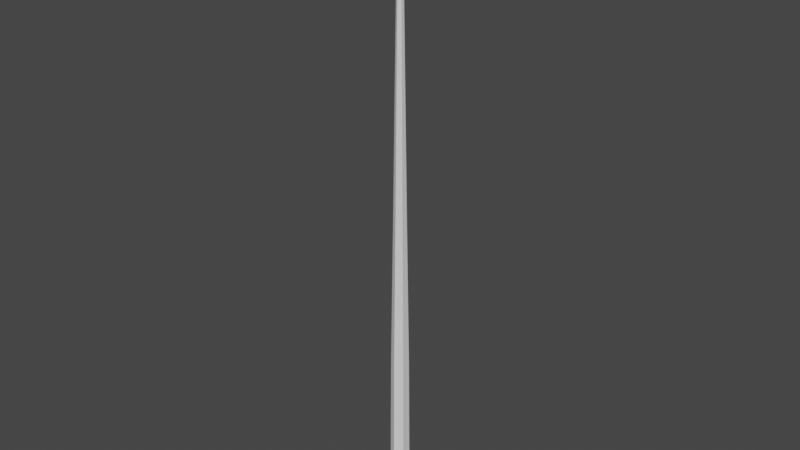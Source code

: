 # Source: base.blend  (saved by Blender 2.93.21; exported with 4.5.12 LTS)
import bpy
from mathutils import Matrix  # noqa: F401  (used for matrix-valued properties, if any)

bpy.ops.wm.read_factory_settings(use_empty=True)
scene = bpy.context.scene
scene.name = 'Scene'

# ---- world
world_world = bpy.data.worlds.new('World'); scene.world = world_world
world_world.use_nodes = True; world_world.node_tree.nodes.clear()
_N = world_world.node_tree.nodes; _L = world_world.node_tree.links
n0 = _N.new('ShaderNodeOutputWorld'); n0.name = 'World Output'; n0.location = (300, 300)
n1 = _N.new('ShaderNodeBackground'); n1.name = 'Background'; n1.location = (10, 300)
n1.inputs[0].default_value = (0.05088, 0.05088, 0.05088, 1.0)
_L.new(n1.outputs[0], n0.inputs[0])
n0.is_active_output = True
world_world.color = (0.05088, 0.05088, 0.05088)
world_world.use_sun_shadow = False
world_world.sun_shadow_jitter_overblur = 0.0

# ---- meshes
me_circle = bpy.data.meshes.new('Circle')
me_circle.from_pydata([(0.0, 0.4205, 0.0), (-0.3642, 0.2103, 0.0), (-0.3642, -0.2103, 0.0), (3.676e-08, -0.4205, 0.0), (0.3642, -0.2103, 0.0), (0.3642, 0.2103, 0.0), (1.987e-08, -9.934e-09, 8.697), (-0.3238, -0.187, 2.237), (0.3238, -0.187, 2.237), (-0.3238, 0.187, 2.237), (3.357e-08, -0.3739, 2.237), (0.3238, 0.187, 2.237), (0.2352, -0.1358, 4.39), (0.2352, 0.1358, 4.39), (-0.2352, -0.1358, 4.39), (2.71e-08, -0.2715, 4.39), (3.366e-09, 0.2715, 4.39), (-0.2352, 0.1358, 4.39), (0.1078, -0.06227, 7.771), (-0.1078, -0.06227, 7.771), (5.828e-09, 0.1245, 7.771), (0.1078, 0.06227, 7.771), (1.671e-08, -0.1245, 7.771), (-0.1078, 0.06227, 7.771), (8.811e-10, 0.3739, 2.237), (0.122, 0.07043, 7.395), (0.1361, 0.0786, 7.019), (0.1503, 0.08677, 6.644), (0.1644, 0.09493, 6.268), (0.1786, 0.1031, 5.893), (0.1927, 0.1113, 5.517), (0.2069, 0.1194, 5.142), (0.221, 0.1276, 4.766), (1.787e-08, -0.1409, 7.395), (1.902e-08, -0.1572, 7.019), (2.018e-08, -0.1735, 6.644), (2.133e-08, -0.1899, 6.268), (2.249e-08, -0.2062, 5.893), (2.364e-08, -0.2225, 5.517), (2.48e-08, -0.2389, 5.142), (2.595e-08, -0.2552, 4.766), (-0.122, 0.07043, 7.395), (-0.1361, 0.0786, 7.019), (-0.1503, 0.08677, 6.644), (-0.1644, 0.09493, 6.268), (-0.1786, 0.1031, 5.893), (-0.1927, 0.1113, 5.517), (-0.2069, 0.1194, 5.142), (-0.221, 0.1276, 4.766), (0.221, -0.1276, 4.766), (0.2069, -0.1194, 5.142), (0.1927, -0.1113, 5.517), (0.1786, -0.1031, 5.893), (0.1644, -0.09493, 6.268), (0.1503, -0.08677, 6.644), (0.1361, -0.0786, 7.019), (0.122, -0.07043, 7.395), (-0.221, -0.1276, 4.766), (-0.2069, -0.1194, 5.142), (-0.1927, -0.1113, 5.517), (-0.1786, -0.1031, 5.893), (-0.1644, -0.09493, 6.268), (-0.1503, -0.08677, 6.644), (-0.1361, -0.0786, 7.019), (-0.122, -0.07043, 7.395), (3.64e-09, 0.2552, 4.766), (3.913e-09, 0.2389, 5.142), (4.187e-09, 0.2225, 5.517), (4.46e-09, 0.2062, 5.893), (4.734e-09, 0.1899, 6.268), (5.007e-09, 0.1735, 6.644), (5.281e-09, 0.1572, 7.019), (5.554e-09, 0.1409, 7.395), (0.3091, -0.1784, 2.596), (0.2943, -0.1699, 2.955), (0.2795, -0.1614, 3.314), (0.2647, -0.1528, 3.673), (0.2499, -0.1443, 4.032), (-0.3091, -0.1784, 2.596), (-0.2943, -0.1699, 2.955), (-0.2795, -0.1614, 3.314), (-0.2647, -0.1528, 3.673), (-0.2499, -0.1443, 4.032), (1.295e-09, 0.3569, 2.596), (1.709e-09, 0.3398, 2.955), (2.124e-09, 0.3227, 3.314), (2.538e-09, 0.3057, 3.673), (2.952e-09, 0.2886, 4.032), (-0.2499, 0.1443, 4.032), (-0.2647, 0.1528, 3.673), (-0.2795, 0.1614, 3.314), (-0.2943, 0.1699, 2.955), (-0.3091, 0.1784, 2.596), (2.818e-08, -0.2886, 4.032), (2.926e-08, -0.3057, 3.673), (3.034e-08, -0.3227, 3.314), (3.142e-08, -0.3398, 2.955), (3.249e-08, -0.3569, 2.596), (0.2499, 0.1443, 4.032), (0.2647, 0.1528, 3.673), (0.2795, 0.1614, 3.314), (0.2943, 0.1699, 2.955), (0.3091, 0.1784, 2.596), (1.468e-10, 0.4127, 0.4425), (2.937e-10, 0.405, 0.8014), (4.405e-10, 0.3972, 1.16), (5.874e-10, 0.3895, 1.519), (7.342e-10, 0.3817, 1.878), (-0.3575, -0.2064, 0.4425), (-0.3507, -0.2025, 0.8014), (-0.344, -0.1986, 1.16), (-0.3373, -0.1947, 1.519), (-0.3306, -0.1909, 1.878), (0.3306, 0.1909, 1.878), (0.3373, 0.1947, 1.519), (0.344, 0.1986, 1.16), (0.3507, 0.2025, 0.8014), (0.3575, 0.2064, 0.4425), (0.3575, -0.2064, 0.4425), (0.3507, -0.2025, 0.8014), (0.344, -0.1986, 1.16), (0.3373, -0.1947, 1.519), (0.3306, -0.1909, 1.878), (3.41e-08, -0.3817, 1.878), (3.464e-08, -0.3895, 1.519), (3.517e-08, -0.3972, 1.16), (3.57e-08, -0.405, 0.8014), (3.623e-08, -0.4127, 0.4425), (-0.3306, 0.1909, 1.878), (-0.3373, 0.1947, 1.519), (-0.344, 0.1986, 1.16), (-0.3507, 0.2025, 0.8014), (-0.3575, 0.2064, 0.4425)], [], [(21, 18, 6), (22, 19, 6), (23, 20, 6), (20, 21, 6), (18, 22, 6), (19, 23, 6), (82, 88, 17, 14), (77, 93, 15, 12), (87, 98, 13, 16), (88, 87, 16, 17), (93, 82, 14, 15), (98, 77, 12, 13), (64, 41, 23, 19), (56, 33, 22, 18), (72, 25, 21, 20), (41, 72, 20, 23), (33, 64, 19, 22), (25, 56, 18, 21), (113, 122, 8, 11), (123, 112, 7, 10), (128, 107, 24, 9), (107, 113, 11, 24), (122, 123, 10, 8), (112, 128, 9, 7), (13, 12, 49, 32), (32, 49, 50, 31), (31, 50, 51, 30), (30, 51, 52, 29), (29, 52, 53, 28), (28, 53, 54, 27), (27, 54, 55, 26), (26, 55, 56, 25), (15, 14, 57, 40), (40, 57, 58, 39), (39, 58, 59, 38), (38, 59, 60, 37), (37, 60, 61, 36), (36, 61, 62, 35), (35, 62, 63, 34), (34, 63, 64, 33), (17, 16, 65, 48), (48, 65, 66, 47), (47, 66, 67, 46), (46, 67, 68, 45), (45, 68, 69, 44), (44, 69, 70, 43), (43, 70, 71, 42), (42, 71, 72, 41), (16, 13, 32, 65), (65, 32, 31, 66), (66, 31, 30, 67), (67, 30, 29, 68), (68, 29, 28, 69), (69, 28, 27, 70), (70, 27, 26, 71), (71, 26, 25, 72), (12, 15, 40, 49), (49, 40, 39, 50), (50, 39, 38, 51), (51, 38, 37, 52), (52, 37, 36, 53), (53, 36, 35, 54), (54, 35, 34, 55), (55, 34, 33, 56), (14, 17, 48, 57), (57, 48, 47, 58), (58, 47, 46, 59), (59, 46, 45, 60), (60, 45, 44, 61), (61, 44, 43, 62), (62, 43, 42, 63), (63, 42, 41, 64), (11, 8, 73, 102), (102, 73, 74, 101), (101, 74, 75, 100), (100, 75, 76, 99), (99, 76, 77, 98), (10, 7, 78, 97), (97, 78, 79, 96), (96, 79, 80, 95), (95, 80, 81, 94), (94, 81, 82, 93), (9, 24, 83, 92), (92, 83, 84, 91), (91, 84, 85, 90), (90, 85, 86, 89), (89, 86, 87, 88), (24, 11, 102, 83), (83, 102, 101, 84), (84, 101, 100, 85), (85, 100, 99, 86), (86, 99, 98, 87), (8, 10, 97, 73), (73, 97, 96, 74), (74, 96, 95, 75), (75, 95, 94, 76), (76, 94, 93, 77), (7, 9, 92, 78), (78, 92, 91, 79), (79, 91, 90, 80), (80, 90, 89, 81), (81, 89, 88, 82), (2, 1, 132, 108), (108, 132, 131, 109), (109, 131, 130, 110), (110, 130, 129, 111), (111, 129, 128, 112), (4, 3, 127, 118), (118, 127, 126, 119), (119, 126, 125, 120), (120, 125, 124, 121), (121, 124, 123, 122), (0, 5, 117, 103), (103, 117, 116, 104), (104, 116, 115, 105), (105, 115, 114, 106), (106, 114, 113, 107), (1, 0, 103, 132), (132, 103, 104, 131), (131, 104, 105, 130), (130, 105, 106, 129), (129, 106, 107, 128), (3, 2, 108, 127), (127, 108, 109, 126), (126, 109, 110, 125), (125, 110, 111, 124), (124, 111, 112, 123), (5, 4, 118, 117), (117, 118, 119, 116), (116, 119, 120, 115), (115, 120, 121, 114), (114, 121, 122, 113)])
_uv = me_circle.uv_layers.new(name='UVMap')
_uv.uv.foreach_set('vector', [0.0, 0.0, 0.0, 0.0, 0.0, 0.0, 0.0, 0.0, 0.0, 0.0, 0.0, 0.0, 0.0, 0.0, 0.0, 0.0, 0.0, 0.0, 0.0, 0.0, 0.0, 0.0, 0.0, 0.0, 0.0, 0.0, 0.0, 0.0, 0.0, 0.0, 0.0, 0.0, 0.0, 0.0, 0.0, 0.0, 0.0, 0.0, 0.0, 0.0, 0.0, 0.0, 0.0, 0.0, 0.0, 0.0, 0.0, 0.0, 0.0, 0.0, 0.0, 0.0, 0.0, 0.0, 0.0, 0.0, 0.0, 0.0, 0.0, 0.0, 0.0, 0.0, 0.0, 0.0, 0.0, 0.0, 0.0, 0.0, 0.0, 0.0, 0.0, 0.0, 0.0, 0.0, 0.0, 0.0, 0.0, 0.0, 0.0, 0.0, 0.0, 0.0, 0.0, 0.0, 0.0, 0.0, 0.0, 0.0, 0.0, 0.0, 0.0, 0.0, 0.0, 0.0, 0.0, 0.0, 0.0, 0.0, 0.0, 0.0, 0.0, 0.0, 0.0, 0.0, 0.0, 0.0, 0.0, 0.0, 0.0, 0.0, 0.0, 0.0, 0.0, 0.0, 0.0, 0.0, 0.0, 0.0, 0.0, 0.0, 0.0, 0.0, 0.0, 0.0, 0.0, 0.0, 0.0, 0.0, 0.0, 0.0, 0.0, 0.0, 0.0, 0.0, 0.0, 0.0, 0.0, 0.0, 0.0, 0.0, 0.0, 0.0, 0.0, 0.0, 0.0, 0.0, 0.0, 0.0, 0.0, 0.0, 0.0, 0.0, 0.0, 0.0, 0.0, 0.0, 0.0, 0.0, 0.0, 0.0, 0.0, 0.0, 0.0, 0.0, 0.0, 0.0, 0.0, 0.0, 0.0, 0.0, 0.0, 0.0, 0.0, 0.0, 0.0, 0.0, 0.0, 0.0, 0.0, 0.0, 0.0, 0.0, 0.0, 0.0, 0.0, 0.0, 0.0, 0.0, 0.0, 0.0, 0.0, 0.0, 0.0, 0.0, 0.0, 0.0, 0.0, 0.0, 0.0, 0.0, 0.0, 0.0, 0.0, 0.0, 0.0, 0.0, 0.0, 0.0, 0.0, 0.0, 0.0, 0.0, 0.0, 0.0, 0.0, 0.0, 0.0, 0.0, 0.0, 0.0, 0.0, 0.0, 0.0, 0.0, 0.0, 0.0, 0.0, 0.0, 0.0, 0.0, 0.0, 0.0, 0.0, 0.0, 0.0, 0.0, 0.0, 0.0, 0.0, 0.0, 0.0, 0.0, 0.0, 0.0, 0.0, 0.0, 0.0, 0.0, 0.0, 0.0, 0.0, 0.0, 0.0, 0.0, 0.0, 0.0, 0.0, 0.0, 0.0, 0.0, 0.0, 0.0, 0.0, 0.0, 0.0, 0.0, 0.0, 0.0, 0.0, 0.0, 0.0, 0.0, 0.0, 0.0, 0.0, 0.0, 0.0, 0.0, 0.0, 0.0, 0.0, 0.0, 0.0, 0.0, 0.0, 0.0, 0.0, 0.0, 0.0, 0.0, 0.0, 0.0, 0.0, 0.0, 0.0, 0.0, 0.0, 0.0, 0.0, 0.0, 0.0, 0.0, 0.0, 0.0, 0.0, 0.0, 0.0, 0.0, 0.0, 0.0, 0.0, 0.0, 0.0, 0.0, 0.0, 0.0, 0.0, 0.0, 0.0, 0.0, 0.0, 0.0, 0.0, 0.0, 0.0, 0.0, 0.0, 0.0, 0.0, 0.0, 0.0, 0.0, 0.0, 0.0, 0.0, 0.0, 0.0, 0.0, 0.0, 0.0, 0.0, 0.0, 0.0, 0.0, 0.0, 0.0, 0.0, 0.0, 0.0, 0.0, 0.0, 0.0, 0.0, 0.0, 0.0, 0.0, 0.0, 0.0, 0.0, 0.0, 0.0, 0.0, 0.0, 0.0, 0.0, 0.0, 0.0, 0.0, 0.0, 0.0, 0.0, 0.0, 0.0, 0.0, 0.0, 0.0, 0.0, 0.0, 0.0, 0.0, 0.0, 0.0, 0.0, 0.0, 0.0, 0.0, 0.0, 0.0, 0.0, 0.0, 0.0, 0.0, 0.0, 0.0, 0.0, 0.0, 0.0, 0.0, 0.0, 0.0, 0.0, 0.0, 0.0, 0.0, 0.0, 0.0, 0.0, 0.0, 0.0, 0.0, 0.0, 0.0, 0.0, 0.0, 0.0, 0.0, 0.0, 0.0, 0.0, 0.0, 0.0, 0.0, 0.0, 0.0, 0.0, 0.0, 0.0, 0.0, 0.0, 0.0, 0.0, 0.0, 0.0, 0.0, 0.0, 0.0, 0.0, 0.0, 0.0, 0.0, 0.0, 0.0, 0.0, 0.0, 0.0, 0.0, 0.0, 0.0, 0.0, 0.0, 0.0, 0.0, 0.0, 0.0, 0.0, 0.0, 0.0, 0.0, 0.0, 0.0, 0.0, 0.0, 0.0, 0.0, 0.0, 0.0, 0.0, 0.0, 0.0, 0.0, 0.0, 0.0, 0.0, 0.0, 0.0, 0.0, 0.0, 0.0, 0.0, 0.0, 0.0, 0.0, 0.0, 0.0, 0.0, 0.0, 0.0, 0.0, 0.0, 0.0, 0.0, 0.0, 0.0, 0.0, 0.0, 0.0, 0.0, 0.0, 0.0, 0.0, 0.0, 0.0, 0.0, 0.0, 0.0, 0.0, 0.0, 0.0, 0.0, 0.0, 0.0, 0.0, 0.0, 0.0, 0.0, 0.0, 0.0, 0.0, 0.0, 0.0, 0.0, 0.0, 0.0, 0.0, 0.0, 0.0, 0.0, 0.0, 0.0, 0.0, 0.0, 0.0, 0.0, 0.0, 0.0, 0.0, 0.0, 0.0, 0.0, 0.0, 0.0, 0.0, 0.0, 0.0, 0.0, 0.0, 0.0, 0.0, 0.0, 0.0, 0.0, 0.0, 0.0, 0.0, 0.0, 0.0, 0.0, 0.0, 0.0, 0.0, 0.0, 0.0, 0.0, 0.0, 0.0, 0.0, 0.0, 0.0, 0.0, 0.0, 0.0, 0.0, 0.0, 0.0, 0.0, 0.0, 0.0, 0.0, 0.0, 0.0, 0.0, 0.0, 0.0, 0.0, 0.0, 0.0, 0.0, 0.0, 0.0, 0.0, 0.0, 0.0, 0.0, 0.0, 0.0, 0.0, 0.0, 0.0, 0.0, 0.0, 0.0, 0.0, 0.0, 0.0, 0.0, 0.0, 0.0, 0.0, 0.0, 0.0, 0.0, 0.0, 0.0, 0.0, 0.0, 0.0, 0.0, 0.0, 0.0, 0.0, 0.0, 0.0, 0.0, 0.0, 0.0, 0.0, 0.0, 0.0, 0.0, 0.0, 0.0, 0.0, 0.0, 0.0, 0.0, 0.0, 0.0, 0.0, 0.0, 0.0, 0.0, 0.0, 0.0, 0.0, 0.0, 0.0, 0.0, 0.0, 0.0, 0.0, 0.0, 0.0, 0.0, 0.0, 0.0, 0.0, 0.0, 0.0, 0.0, 0.0, 0.0, 0.0, 0.0, 0.0, 0.0, 0.0, 0.0, 0.0, 0.0, 0.0, 0.0, 0.0, 0.0, 0.0, 0.0, 0.0, 0.0, 0.0, 0.0, 0.0, 0.0, 0.0, 0.0, 0.0, 0.0, 0.0, 0.0, 0.0, 0.0, 0.0, 0.0, 0.0, 0.0, 0.0, 0.0, 0.0, 0.0, 0.0, 0.0, 0.0, 0.0, 0.0, 0.0, 0.0, 0.0, 0.0, 0.0, 0.0, 0.0, 0.0, 0.0, 0.0, 0.0, 0.0, 0.0, 0.0, 0.0, 0.0, 0.0, 0.0, 0.0, 0.0, 0.0, 0.0, 0.0, 0.0, 0.0, 0.0, 0.0, 0.0, 0.0, 0.0, 0.0, 0.0, 0.0, 0.0, 0.0, 0.0, 0.0, 0.0, 0.0, 0.0, 0.0, 0.0, 0.0, 0.0, 0.0, 0.0, 0.0, 0.0, 0.0, 0.0, 0.0, 0.0, 0.0, 0.0, 0.0, 0.0, 0.0, 0.0, 0.0, 0.0, 0.0, 0.0, 0.0, 0.0, 0.0, 0.0, 0.0, 0.0, 0.0, 0.0, 0.0, 0.0, 0.0, 0.0, 0.0, 0.0, 0.0, 0.0, 0.0, 0.0, 0.0, 0.0, 0.0, 0.0, 0.0, 0.0, 0.0, 0.0, 0.0, 0.0, 0.0, 0.0, 0.0, 0.0, 0.0, 0.0, 0.0, 0.0, 0.0, 0.0, 0.0, 0.0, 0.0, 0.0, 0.0, 0.0, 0.0, 0.0, 0.0, 0.0, 0.0, 0.0, 0.0, 0.0, 0.0, 0.0, 0.0, 0.0, 0.0, 0.0, 0.0, 0.0, 0.0, 0.0, 0.0, 0.0, 0.0, 0.0, 0.0, 0.0, 0.0, 0.0, 0.0, 0.0, 0.0, 0.0, 0.0, 0.0, 0.0, 0.0, 0.0, 0.0, 0.0, 0.0, 0.0, 0.0, 0.0, 0.0, 0.0, 0.0, 0.0, 0.0, 0.0, 0.0, 0.0, 0.0, 0.0, 0.0, 0.0, 0.0, 0.0, 0.0, 0.0, 0.0, 0.0, 0.0, 0.0, 0.0, 0.0, 0.0, 0.0, 0.0, 0.0, 0.0, 0.0, 0.0, 0.0, 0.0, 0.0, 0.0, 0.0, 0.0, 0.0, 0.0, 0.0, 0.0, 0.0, 0.0, 0.0, 0.0, 0.0, 0.0, 0.0, 0.0, 0.0, 0.0, 0.0, 0.0, 0.0, 0.0, 0.0, 0.0, 0.0, 0.0, 0.0, 0.0, 0.0, 0.0, 0.0, 0.0, 0.0, 0.0, 0.0, 0.0, 0.0, 0.0, 0.0, 0.0, 0.0, 0.0, 0.0, 0.0, 0.0, 0.0, 0.0, 0.0, 0.0, 0.0, 0.0, 0.0, 0.0, 0.0, 0.0, 0.0, 0.0, 0.0, 0.0, 0.0, 0.0, 0.0, 0.0, 0.0, 0.0, 0.0, 0.0, 0.0, 0.0, 0.0, 0.0, 0.0, 0.0, 0.0, 0.0, 0.0, 0.0, 0.0, 0.0, 0.0, 0.0, 0.0, 0.0, 0.0, 0.0, 0.0, 0.0, 0.0, 0.0, 0.0, 0.0, 0.0, 0.0, 0.0, 0.0, 0.0, 0.0, 0.0, 0.0, 0.0, 0.0, 0.0, 0.0, 0.0, 0.0, 0.0, 0.0, 0.0, 0.0, 0.0, 0.0, 0.0, 0.0, 0.0, 0.0, 0.0, 0.0, 0.0, 0.0, 0.0, 0.0, 0.0, 0.0, 0.0, 0.0, 0.0, 0.0, 0.0, 0.0, 0.0, 0.0, 0.0, 0.0, 0.0, 0.0, 0.0, 0.0, 0.0, 0.0, 0.0, 0.0, 0.0, 0.0, 0.0, 0.0, 0.0, 0.0, 0.0, 0.0, 0.0, 0.0, 0.0, 0.0, 0.0, 0.0, 0.0, 0.0, 0.0, 0.0, 0.0, 0.0, 0.0, 0.0, 0.0])
me_circle.use_remesh_fix_poles = True
me_circle.use_remesh_preserve_attributes = False
me_circle.update()
me_circle_001 = bpy.data.meshes.new('Circle.001')
me_circle_001.from_pydata([], [], [])
_uv = me_circle_001.uv_layers.new(name='UVMap')
_uv.uv.foreach_set('vector', [])
me_circle_001.use_remesh_fix_poles = True
me_circle_001.use_remesh_preserve_attributes = False
me_circle_001.update()

# ---- objects
ob_circle = bpy.data.objects.new('Circle', me_circle)
ob_empty = bpy.data.objects.new('Empty', None)
ob_circle_001 = bpy.data.objects.new('Circle.001', me_circle_001)

# ---- transforms, parenting, visibility, modifiers, constraints
ob_circle.location = (0.0, 0.0, 0.0)
ob_circle.scale = (0.3285, 0.3285, 1.0)
ob_empty.location = (0.4663, -9.837, 5.267)
ob_empty.rotation_euler = (1.571, -0.01389, 3.142)
ob_empty.scale = (2.111, 2.111, 2.111)
ob_empty.empty_display_type = 'IMAGE'
ob_empty.empty_display_size = 5.0
ob_circle_001.location = (0.0, 0.0, 0.0)

# ---- collection membership
scene.collection.objects.link(ob_circle)
scene.collection.objects.link(ob_empty)
scene.collection.objects.link(ob_circle_001)

# ---- scene / render settings (as saved in the file)
scene.frame_start = 1; scene.frame_end = 250; scene.frame_set(1)
scene.render.engine = 'BLENDER_EEVEE_NEXT'
scene.cycles.use_denoising = False
scene.cycles.samples = 128
scene.cycles.sampling_pattern = 'TABULATED_SOBOL'
scene.cycles.use_adaptive_sampling = False
scene.cycles.use_light_tree = False
scene.view_settings.view_transform = 'Filmic'
bpy.context.view_layer.update()

# ---- added for rendering (the .blend has no active camera and no usable light): camera, sun
cam_auto = bpy.data.cameras.new('AutoCamera')
cam_auto.lens = 50.0
cam_auto.sensor_width = 36.0
cam_auto.clip_end = 1000.0
ob_auto_camera = bpy.data.objects.new('AutoCamera', cam_auto)
scene.collection.objects.link(ob_auto_camera)
ob_auto_camera.location = (8.05415, -9.66498, 10.792)
ob_auto_camera.rotation_euler = (1.09748, -7.21219e-08, 0.694738)
scene.camera = ob_auto_camera
light_auto_sun = bpy.data.lights.new('AutoSun', 'SUN')
light_auto_sun.energy = 3.0
light_auto_sun.angle = 0.0523599
ob_auto_sun = bpy.data.objects.new('AutoSun', light_auto_sun)
scene.collection.objects.link(ob_auto_sun)
ob_auto_sun.rotation_euler = (0.872665, 0.174533, 0.523599)
bpy.context.view_layer.update()

